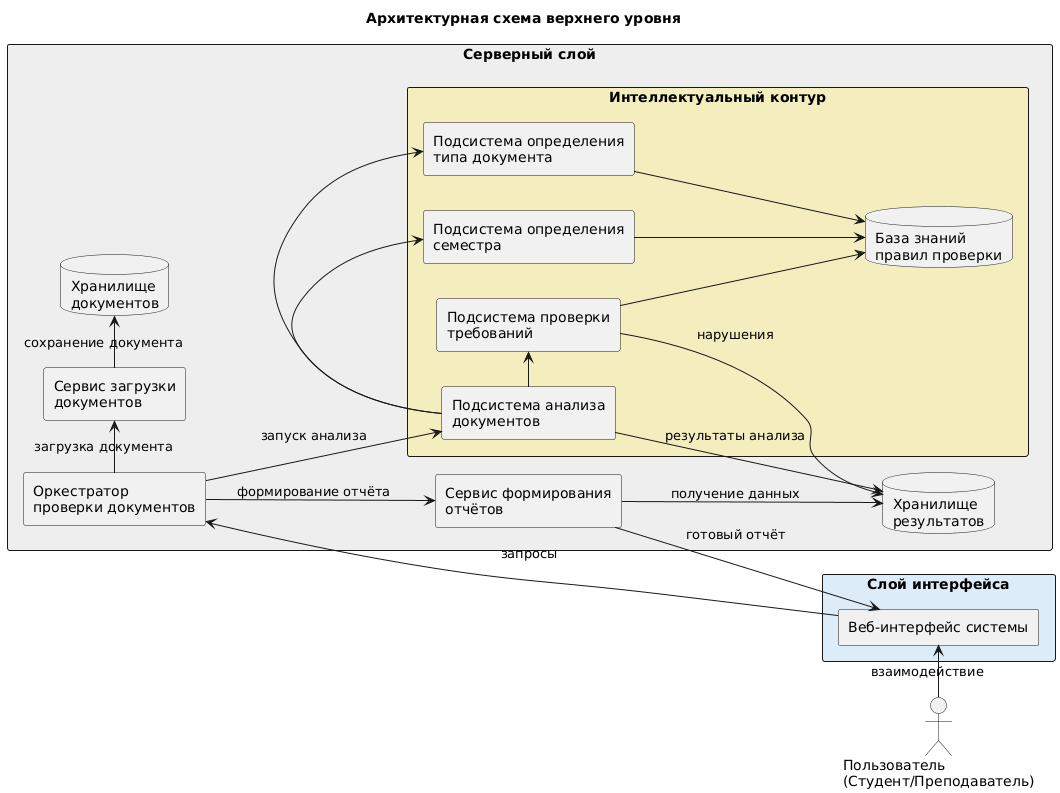

The diagram above was rendered by PlantUML. Its source (embedded in the PNG):
@startuml
title Архитектурная схема верхнего уровня

left to right direction
skinparam backgroundColor white
skinparam shadowing false
skinparam componentStyle rectangle
skinparam packageStyle rectangle

actor "Пользователь\n(Студент/Преподаватель)" as User

package "Слой интерфейса" as InterfaceLayer #DCECF8 {
  component "Веб-интерфейс системы" as WebUI
}

package "Серверный слой" as ServerLayer #EEEEEE {
  component "Оркестратор\nпроверки документов" as Orchestrator
  component "Сервис загрузки\nдокументов" as UploadService
  component "Сервис формирования\nотчётов" as ReportService

  database "Хранилище\nдокументов" as DocDB
  database "Хранилище\nрезультатов" as ResultDB

  package "Интеллектуальный контур" as AIBlock #F4EDBE {
    component "Подсистема анализа\nдокументов" as AnalysisSystem
    component "Подсистема определения\nтипа документа" as TypeSystem
    component "Подсистема определения\nсеместра" as SemesterSystem
    component "Подсистема проверки\nтребований" as RequirementSystem
    database "База знаний\nправил проверки" as KB
  }
}

User -> WebUI : взаимодействие

WebUI -> Orchestrator : запросы
Orchestrator -> UploadService : загрузка документа
UploadService -> DocDB : сохранение документа

Orchestrator -> AnalysisSystem : запуск анализа
AnalysisSystem -> TypeSystem
AnalysisSystem -> SemesterSystem
AnalysisSystem -> RequirementSystem

TypeSystem --> KB
SemesterSystem --> KB
RequirementSystem --> KB

AnalysisSystem --> ResultDB : результаты анализа
RequirementSystem --> ResultDB : нарушения

Orchestrator --> ReportService : формирование отчёта
ReportService --> ResultDB : получение данных
ReportService --> WebUI : готовый отчёт
@enduml